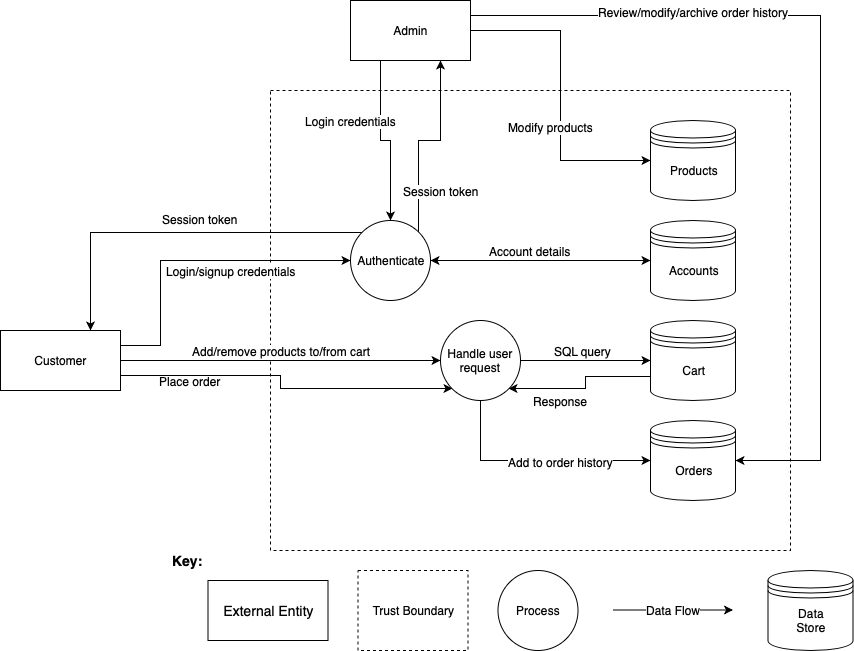

The diagram above was exported from draw.io. Its source (the exported page's mxGraphModel, read from the mxfile embedded in the PNG):
<mxGraphModel dx="1622" dy="1711" grid="1" gridSize="10" guides="1" tooltips="1" connect="1" arrows="1" fold="1" page="1" pageScale="1" pageWidth="850" pageHeight="1100" math="0" shadow="0">
  <root>
    <mxCell id="0" />
    <mxCell id="1" parent="0" />
    <mxCell id="jfgrK9-DK09adxTMcND0-5" value="" style="whiteSpace=wrap;html=1;dashed=1;" vertex="1" parent="1">
      <mxGeometry x="100" y="-50" width="520" height="460" as="geometry" />
    </mxCell>
    <mxCell id="jfgrK9-DK09adxTMcND0-18" style="edgeStyle=orthogonalEdgeStyle;rounded=0;orthogonalLoop=1;jettySize=auto;html=1;exitX=1;exitY=0.5;exitDx=0;exitDy=0;" edge="1" parent="1" source="jfgrK9-DK09adxTMcND0-9" target="jfgrK9-DK09adxTMcND0-16">
      <mxGeometry relative="1" as="geometry" />
    </mxCell>
    <mxCell id="jfgrK9-DK09adxTMcND0-58" value="Add/remove products to/from cart" style="text;html=1;resizable=0;points=[];align=center;verticalAlign=middle;labelBackgroundColor=#FFFFFF;" vertex="1" connectable="0" parent="jfgrK9-DK09adxTMcND0-18">
      <mxGeometry x="0.1091" y="2" relative="1" as="geometry">
        <mxPoint x="-17" y="-8" as="offset" />
      </mxGeometry>
    </mxCell>
    <mxCell id="jfgrK9-DK09adxTMcND0-19" style="edgeStyle=orthogonalEdgeStyle;rounded=0;orthogonalLoop=1;jettySize=auto;html=1;exitX=1;exitY=0.25;exitDx=0;exitDy=0;entryX=0;entryY=0.5;entryDx=0;entryDy=0;" edge="1" parent="1" source="jfgrK9-DK09adxTMcND0-9" target="jfgrK9-DK09adxTMcND0-11">
      <mxGeometry relative="1" as="geometry">
        <Array as="points">
          <mxPoint x="-10" y="205" />
          <mxPoint x="-10" y="120" />
        </Array>
      </mxGeometry>
    </mxCell>
    <mxCell id="jfgrK9-DK09adxTMcND0-59" value="Login/signup credentials" style="text;html=1;resizable=0;points=[];align=center;verticalAlign=middle;labelBackgroundColor=#ffffff;" vertex="1" connectable="0" parent="jfgrK9-DK09adxTMcND0-19">
      <mxGeometry x="-0.6066" relative="1" as="geometry">
        <mxPoint x="70" y="-53" as="offset" />
      </mxGeometry>
    </mxCell>
    <mxCell id="jfgrK9-DK09adxTMcND0-63" style="edgeStyle=orthogonalEdgeStyle;rounded=0;orthogonalLoop=1;jettySize=auto;html=1;exitX=1;exitY=0.75;exitDx=0;exitDy=0;entryX=0;entryY=1;entryDx=0;entryDy=0;startArrow=none;startFill=0;" edge="1" parent="1" source="jfgrK9-DK09adxTMcND0-9" target="jfgrK9-DK09adxTMcND0-16">
      <mxGeometry relative="1" as="geometry" />
    </mxCell>
    <mxCell id="jfgrK9-DK09adxTMcND0-64" value="Place order" style="text;html=1;resizable=0;points=[];align=center;verticalAlign=middle;labelBackgroundColor=none;" vertex="1" connectable="0" parent="jfgrK9-DK09adxTMcND0-63">
      <mxGeometry x="-0.7928" y="3" relative="1" as="geometry">
        <mxPoint x="33" y="8" as="offset" />
      </mxGeometry>
    </mxCell>
    <mxCell id="jfgrK9-DK09adxTMcND0-9" value="Customer" style="rounded=0;whiteSpace=wrap;html=1;" vertex="1" parent="1">
      <mxGeometry x="-170" y="190" width="120" height="60" as="geometry" />
    </mxCell>
    <mxCell id="jfgrK9-DK09adxTMcND0-30" style="edgeStyle=orthogonalEdgeStyle;rounded=0;orthogonalLoop=1;jettySize=auto;html=1;exitX=1;exitY=0.5;exitDx=0;exitDy=0;startArrow=classic;startFill=1;" edge="1" parent="1" source="jfgrK9-DK09adxTMcND0-11" target="jfgrK9-DK09adxTMcND0-27">
      <mxGeometry relative="1" as="geometry" />
    </mxCell>
    <mxCell id="jfgrK9-DK09adxTMcND0-51" value="Account details" style="text;html=1;resizable=0;points=[];align=center;verticalAlign=middle;labelBackgroundColor=#ffffff;" vertex="1" connectable="0" parent="jfgrK9-DK09adxTMcND0-30">
      <mxGeometry x="-0.07" y="-2" relative="1" as="geometry">
        <mxPoint x="-3" y="-12" as="offset" />
      </mxGeometry>
    </mxCell>
    <mxCell id="jfgrK9-DK09adxTMcND0-68" style="edgeStyle=orthogonalEdgeStyle;rounded=0;orthogonalLoop=1;jettySize=auto;html=1;exitX=0;exitY=0;exitDx=0;exitDy=0;entryX=0.75;entryY=0;entryDx=0;entryDy=0;startArrow=none;startFill=0;" edge="1" parent="1" source="jfgrK9-DK09adxTMcND0-11" target="jfgrK9-DK09adxTMcND0-9">
      <mxGeometry relative="1" as="geometry" />
    </mxCell>
    <mxCell id="jfgrK9-DK09adxTMcND0-82" style="edgeStyle=orthogonalEdgeStyle;rounded=0;orthogonalLoop=1;jettySize=auto;html=1;exitX=1;exitY=0;exitDx=0;exitDy=0;entryX=0.75;entryY=1;entryDx=0;entryDy=0;startArrow=none;startFill=0;" edge="1" parent="1" source="jfgrK9-DK09adxTMcND0-11" target="jfgrK9-DK09adxTMcND0-8">
      <mxGeometry relative="1" as="geometry" />
    </mxCell>
    <mxCell id="jfgrK9-DK09adxTMcND0-84" value="Session token" style="text;html=1;resizable=0;points=[];align=center;verticalAlign=middle;labelBackgroundColor=#ffffff;" vertex="1" connectable="0" parent="jfgrK9-DK09adxTMcND0-82">
      <mxGeometry x="-0.4536" y="1" relative="1" as="geometry">
        <mxPoint x="23" y="11" as="offset" />
      </mxGeometry>
    </mxCell>
    <mxCell id="jfgrK9-DK09adxTMcND0-11" value="Authenticate" style="ellipse;whiteSpace=wrap;html=1;aspect=fixed;" vertex="1" parent="1">
      <mxGeometry x="180" y="80" width="80" height="80" as="geometry" />
    </mxCell>
    <mxCell id="jfgrK9-DK09adxTMcND0-15" value="" style="group" vertex="1" connectable="0" parent="1">
      <mxGeometry x="480" y="180" width="85" height="80" as="geometry" />
    </mxCell>
    <mxCell id="jfgrK9-DK09adxTMcND0-3" value="" style="shape=datastore;whiteSpace=wrap;html=1;" vertex="1" parent="jfgrK9-DK09adxTMcND0-15">
      <mxGeometry width="85" height="80" as="geometry" />
    </mxCell>
    <mxCell id="jfgrK9-DK09adxTMcND0-7" value="Cart" style="text;html=1;strokeColor=none;fillColor=none;align=center;verticalAlign=middle;whiteSpace=wrap;rounded=0;dashed=1;" vertex="1" parent="jfgrK9-DK09adxTMcND0-15">
      <mxGeometry x="23" y="40" width="40" height="20" as="geometry" />
    </mxCell>
    <mxCell id="jfgrK9-DK09adxTMcND0-65" style="edgeStyle=orthogonalEdgeStyle;rounded=0;orthogonalLoop=1;jettySize=auto;html=1;exitX=1;exitY=0.5;exitDx=0;exitDy=0;entryX=0;entryY=0.5;entryDx=0;entryDy=0;startArrow=none;startFill=0;" edge="1" parent="1" source="jfgrK9-DK09adxTMcND0-16" target="jfgrK9-DK09adxTMcND0-3">
      <mxGeometry relative="1" as="geometry" />
    </mxCell>
    <mxCell id="jfgrK9-DK09adxTMcND0-67" value="SQL query" style="text;html=1;resizable=0;points=[];align=center;verticalAlign=middle;labelBackgroundColor=#ffffff;" vertex="1" connectable="0" parent="jfgrK9-DK09adxTMcND0-65">
      <mxGeometry x="-0.2727" y="-2" relative="1" as="geometry">
        <mxPoint x="15" y="-12" as="offset" />
      </mxGeometry>
    </mxCell>
    <mxCell id="jfgrK9-DK09adxTMcND0-106" style="edgeStyle=orthogonalEdgeStyle;rounded=0;orthogonalLoop=1;jettySize=auto;html=1;exitX=0.5;exitY=1;exitDx=0;exitDy=0;entryX=0;entryY=0.5;entryDx=0;entryDy=0;startArrow=none;startFill=0;fontSize=14;" edge="1" parent="1" source="jfgrK9-DK09adxTMcND0-16" target="jfgrK9-DK09adxTMcND0-103">
      <mxGeometry relative="1" as="geometry" />
    </mxCell>
    <mxCell id="jfgrK9-DK09adxTMcND0-107" value="&lt;font style=&quot;font-size: 12px&quot;&gt;Add to order history&lt;/font&gt;" style="text;html=1;resizable=0;points=[];align=center;verticalAlign=middle;labelBackgroundColor=#ffffff;fontSize=14;" vertex="1" connectable="0" parent="jfgrK9-DK09adxTMcND0-106">
      <mxGeometry x="0.0783" y="1" relative="1" as="geometry">
        <mxPoint x="16" y="1" as="offset" />
      </mxGeometry>
    </mxCell>
    <mxCell id="jfgrK9-DK09adxTMcND0-16" value="Handle user request" style="ellipse;whiteSpace=wrap;html=1;aspect=fixed;" vertex="1" parent="1">
      <mxGeometry x="270" y="180" width="80" height="80" as="geometry" />
    </mxCell>
    <mxCell id="jfgrK9-DK09adxTMcND0-26" value="" style="group" vertex="1" connectable="0" parent="1">
      <mxGeometry x="480" y="80" width="85" height="80" as="geometry" />
    </mxCell>
    <mxCell id="jfgrK9-DK09adxTMcND0-27" value="" style="shape=datastore;whiteSpace=wrap;html=1;" vertex="1" parent="jfgrK9-DK09adxTMcND0-26">
      <mxGeometry width="85" height="80" as="geometry" />
    </mxCell>
    <mxCell id="jfgrK9-DK09adxTMcND0-28" value="Accounts" style="text;html=1;strokeColor=none;fillColor=none;align=center;verticalAlign=middle;whiteSpace=wrap;rounded=0;dashed=1;" vertex="1" parent="jfgrK9-DK09adxTMcND0-26">
      <mxGeometry x="23" y="40" width="40" height="20" as="geometry" />
    </mxCell>
    <mxCell id="jfgrK9-DK09adxTMcND0-69" value="Session token" style="text;html=1;resizable=0;points=[];autosize=1;align=left;verticalAlign=top;spacingTop=-4;" vertex="1" parent="1">
      <mxGeometry x="-10" y="70" width="90" height="20" as="geometry" />
    </mxCell>
    <mxCell id="jfgrK9-DK09adxTMcND0-81" style="edgeStyle=orthogonalEdgeStyle;rounded=0;orthogonalLoop=1;jettySize=auto;html=1;exitX=0.25;exitY=1;exitDx=0;exitDy=0;startArrow=none;startFill=0;" edge="1" parent="1" source="jfgrK9-DK09adxTMcND0-8" target="jfgrK9-DK09adxTMcND0-11">
      <mxGeometry relative="1" as="geometry" />
    </mxCell>
    <mxCell id="jfgrK9-DK09adxTMcND0-83" value="Login credentials" style="text;html=1;resizable=0;points=[];align=center;verticalAlign=middle;labelBackgroundColor=#ffffff;" vertex="1" connectable="0" parent="jfgrK9-DK09adxTMcND0-81">
      <mxGeometry x="-0.3882" y="1" relative="1" as="geometry">
        <mxPoint x="-31" y="8" as="offset" />
      </mxGeometry>
    </mxCell>
    <mxCell id="jfgrK9-DK09adxTMcND0-85" style="edgeStyle=orthogonalEdgeStyle;rounded=0;orthogonalLoop=1;jettySize=auto;html=1;exitX=1;exitY=0.5;exitDx=0;exitDy=0;entryX=0;entryY=0.5;entryDx=0;entryDy=0;startArrow=none;startFill=0;" edge="1" parent="1" source="jfgrK9-DK09adxTMcND0-8" target="jfgrK9-DK09adxTMcND0-23">
      <mxGeometry relative="1" as="geometry" />
    </mxCell>
    <mxCell id="jfgrK9-DK09adxTMcND0-86" value="Modify products" style="text;html=1;resizable=0;points=[];align=center;verticalAlign=middle;labelBackgroundColor=#ffffff;" vertex="1" connectable="0" parent="jfgrK9-DK09adxTMcND0-85">
      <mxGeometry x="0.18" y="1" relative="1" as="geometry">
        <mxPoint x="-11" y="3" as="offset" />
      </mxGeometry>
    </mxCell>
    <mxCell id="jfgrK9-DK09adxTMcND0-105" style="edgeStyle=orthogonalEdgeStyle;rounded=0;orthogonalLoop=1;jettySize=auto;html=1;exitX=1;exitY=0.25;exitDx=0;exitDy=0;entryX=1;entryY=0.5;entryDx=0;entryDy=0;startArrow=none;startFill=0;fontSize=14;" edge="1" parent="1" source="jfgrK9-DK09adxTMcND0-8" target="jfgrK9-DK09adxTMcND0-103">
      <mxGeometry relative="1" as="geometry">
        <Array as="points">
          <mxPoint x="650" y="-125" />
          <mxPoint x="650" y="320" />
        </Array>
      </mxGeometry>
    </mxCell>
    <mxCell id="jfgrK9-DK09adxTMcND0-110" value="&lt;font style=&quot;font-size: 12px&quot;&gt;Review/modify/archive order history&lt;/font&gt;" style="text;html=1;resizable=0;points=[];align=center;verticalAlign=middle;labelBackgroundColor=#ffffff;fontSize=14;" vertex="1" connectable="0" parent="jfgrK9-DK09adxTMcND0-105">
      <mxGeometry x="0.7591" relative="1" as="geometry">
        <mxPoint x="-127.5" y="-429" as="offset" />
      </mxGeometry>
    </mxCell>
    <mxCell id="jfgrK9-DK09adxTMcND0-8" value="Admin" style="rounded=0;whiteSpace=wrap;html=1;" vertex="1" parent="1">
      <mxGeometry x="180" y="-140" width="120" height="60" as="geometry" />
    </mxCell>
    <mxCell id="jfgrK9-DK09adxTMcND0-22" value="" style="group" vertex="1" connectable="0" parent="1">
      <mxGeometry x="480" y="-20" width="85" height="80" as="geometry" />
    </mxCell>
    <mxCell id="jfgrK9-DK09adxTMcND0-23" value="" style="shape=datastore;whiteSpace=wrap;html=1;" vertex="1" parent="jfgrK9-DK09adxTMcND0-22">
      <mxGeometry width="85" height="80" as="geometry" />
    </mxCell>
    <mxCell id="jfgrK9-DK09adxTMcND0-24" value="Products" style="text;html=1;strokeColor=none;fillColor=none;align=center;verticalAlign=middle;whiteSpace=wrap;rounded=0;dashed=1;" vertex="1" parent="jfgrK9-DK09adxTMcND0-22">
      <mxGeometry x="23" y="40" width="40" height="20" as="geometry" />
    </mxCell>
    <mxCell id="jfgrK9-DK09adxTMcND0-87" style="edgeStyle=orthogonalEdgeStyle;rounded=0;orthogonalLoop=1;jettySize=auto;html=1;exitX=0;exitY=0.7;exitDx=0;exitDy=0;entryX=1;entryY=1;entryDx=0;entryDy=0;startArrow=none;startFill=0;" edge="1" parent="1" source="jfgrK9-DK09adxTMcND0-3" target="jfgrK9-DK09adxTMcND0-16">
      <mxGeometry relative="1" as="geometry" />
    </mxCell>
    <mxCell id="jfgrK9-DK09adxTMcND0-88" value="Response" style="text;html=1;resizable=0;points=[];align=center;verticalAlign=middle;labelBackgroundColor=#ffffff;" vertex="1" connectable="0" parent="jfgrK9-DK09adxTMcND0-87">
      <mxGeometry x="0.2994" y="2" relative="1" as="geometry">
        <mxPoint x="-3" y="10" as="offset" />
      </mxGeometry>
    </mxCell>
    <mxCell id="jfgrK9-DK09adxTMcND0-101" value="" style="group" vertex="1" connectable="0" parent="1">
      <mxGeometry y="410" width="682.5" height="100" as="geometry" />
    </mxCell>
    <mxCell id="jfgrK9-DK09adxTMcND0-97" value="Key:" style="text;html=1;resizable=0;points=[];autosize=1;align=left;verticalAlign=top;spacingTop=-4;fontSize=14;fontStyle=1" vertex="1" parent="jfgrK9-DK09adxTMcND0-101">
      <mxGeometry width="40" height="20" as="geometry" />
    </mxCell>
    <mxCell id="jfgrK9-DK09adxTMcND0-100" value="" style="group" vertex="1" connectable="0" parent="jfgrK9-DK09adxTMcND0-101">
      <mxGeometry x="37.5" y="20" width="645" height="80" as="geometry" />
    </mxCell>
    <mxCell id="jfgrK9-DK09adxTMcND0-96" value="" style="group" vertex="1" connectable="0" parent="jfgrK9-DK09adxTMcND0-100">
      <mxGeometry x="150" width="495" height="80" as="geometry" />
    </mxCell>
    <mxCell id="jfgrK9-DK09adxTMcND0-93" value="" style="group" vertex="1" connectable="0" parent="jfgrK9-DK09adxTMcND0-96">
      <mxGeometry x="410" width="85" height="80" as="geometry" />
    </mxCell>
    <mxCell id="jfgrK9-DK09adxTMcND0-94" value="" style="shape=datastore;whiteSpace=wrap;html=1;" vertex="1" parent="jfgrK9-DK09adxTMcND0-93">
      <mxGeometry width="85" height="80" as="geometry" />
    </mxCell>
    <mxCell id="jfgrK9-DK09adxTMcND0-95" value="Data Store" style="text;html=1;strokeColor=none;fillColor=none;align=center;verticalAlign=middle;whiteSpace=wrap;rounded=0;dashed=1;" vertex="1" parent="jfgrK9-DK09adxTMcND0-93">
      <mxGeometry x="23" y="40" width="40" height="20" as="geometry" />
    </mxCell>
    <mxCell id="jfgrK9-DK09adxTMcND0-99" value="" style="group" vertex="1" connectable="0" parent="jfgrK9-DK09adxTMcND0-96">
      <mxGeometry width="375" height="80" as="geometry" />
    </mxCell>
    <mxCell id="jfgrK9-DK09adxTMcND0-89" value="Trust Boundary" style="whiteSpace=wrap;html=1;dashed=1;" vertex="1" parent="jfgrK9-DK09adxTMcND0-99">
      <mxGeometry width="110" height="80" as="geometry" />
    </mxCell>
    <mxCell id="jfgrK9-DK09adxTMcND0-90" value="Process" style="ellipse;whiteSpace=wrap;html=1;aspect=fixed;labelBackgroundColor=#FFFFFF;" vertex="1" parent="jfgrK9-DK09adxTMcND0-99">
      <mxGeometry x="140" width="80" height="80" as="geometry" />
    </mxCell>
    <mxCell id="jfgrK9-DK09adxTMcND0-91" value="" style="endArrow=classic;html=1;" edge="1" parent="jfgrK9-DK09adxTMcND0-99">
      <mxGeometry width="50" height="50" relative="1" as="geometry">
        <mxPoint x="255" y="39.5" as="sourcePoint" />
        <mxPoint x="375" y="39.5" as="targetPoint" />
      </mxGeometry>
    </mxCell>
    <mxCell id="jfgrK9-DK09adxTMcND0-92" value="Data Flow" style="text;html=1;resizable=0;points=[];align=center;verticalAlign=middle;labelBackgroundColor=#ffffff;" vertex="1" connectable="0" parent="jfgrK9-DK09adxTMcND0-91">
      <mxGeometry x="-0.4286" y="-1" relative="1" as="geometry">
        <mxPoint x="26" y="-1" as="offset" />
      </mxGeometry>
    </mxCell>
    <mxCell id="jfgrK9-DK09adxTMcND0-98" value="External Entity" style="rounded=0;whiteSpace=wrap;html=1;labelBackgroundColor=#FFFFFF;fontSize=14;" vertex="1" parent="jfgrK9-DK09adxTMcND0-100">
      <mxGeometry y="10" width="120" height="60" as="geometry" />
    </mxCell>
    <mxCell id="jfgrK9-DK09adxTMcND0-102" value="" style="group" vertex="1" connectable="0" parent="1">
      <mxGeometry x="480" y="280" width="85" height="80" as="geometry" />
    </mxCell>
    <mxCell id="jfgrK9-DK09adxTMcND0-103" value="" style="shape=datastore;whiteSpace=wrap;html=1;" vertex="1" parent="jfgrK9-DK09adxTMcND0-102">
      <mxGeometry width="85" height="80" as="geometry" />
    </mxCell>
    <mxCell id="jfgrK9-DK09adxTMcND0-104" value="Orders" style="text;html=1;strokeColor=none;fillColor=none;align=center;verticalAlign=middle;whiteSpace=wrap;rounded=0;dashed=1;" vertex="1" parent="jfgrK9-DK09adxTMcND0-102">
      <mxGeometry x="23" y="40" width="40" height="20" as="geometry" />
    </mxCell>
  </root>
</mxGraphModel>